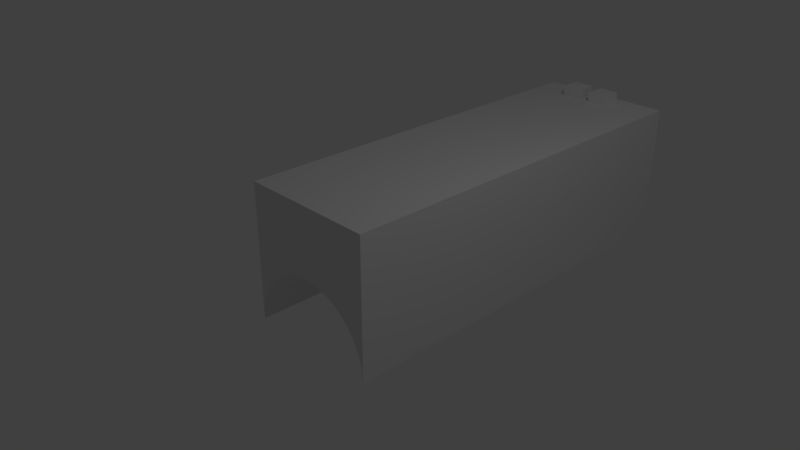 # Source: Dessus_canon_glock17.blend  (saved by Blender 2.79.0; exported with 4.5.12 LTS)
import bpy
from mathutils import Matrix  # noqa: F401  (used for matrix-valued properties, if any)

bpy.ops.wm.read_factory_settings(use_empty=True)
scene = bpy.context.scene
scene.name = 'Scene'

# ---- collections
col_collection_1 = bpy.data.collections.new('Collection 1'); scene.collection.children.link(col_collection_1)

# ---- materials (node trees are filled in below, after node groups)
mat_material = bpy.data.materials.new('Material')
mat_material.alpha_threshold = 0.0
mat_material.use_transparent_shadow = False
mat_material.roughness = 0.5
mat_material.line_color = (0.0, 0.0, 0.0, 1.0)

# ---- material node trees

# ---- world
world_world = bpy.data.worlds.new('World'); scene.world = world_world
world_world.color = (0.05088, 0.05088, 0.05088)
world_world.use_sun_shadow = False
world_world.sun_shadow_jitter_overblur = 0.0
world_world.cycles.sampling_method = 'MANUAL'

# ---- cameras
cam_camera = bpy.data.cameras.new('Camera')
cam_camera.clip_end = 100.0
cam_camera.lens = 35.0
cam_camera.sensor_width = 32.0
cam_camera.sensor_height = 18.0
cam_camera.ortho_scale = 7.314
cam_camera.dof.focus_distance = 0.0
cam_camera.dof.aperture_fstop = 128.0

# ---- lights
light_lamp = bpy.data.lights.new('Lamp', 'POINT')
light_lamp.transmission_factor = 0.0
light_lamp.cutoff_distance = 30.0
light_lamp.energy = 100.0
light_lamp.shadow_buffer_clip_start = 1.001
light_lamp.shadow_soft_size = 0.1
light_lamp.shadow_maximum_resolution = 0.006
light_lamp.use_absolute_resolution = True

# ---- meshes
me_cube = bpy.data.meshes.new('Cube')
me_cube.from_pydata([(1.0, 1.0, -1.0), (1.0, -1.0, -1.0), (-1.0, -1.0, -1.0), (-1.0, 1.0, -1.0), (1.0, 1.0, 5.0), (1.0, -1.0, 5.0), (-1.0, -1.0, 5.0), (-1.0, 1.0, 5.0), (0.0, 0.0, -1.0), (-2.257e-06, -3.02e-07, 5.0), (0.1951, -0.01921, -1.0), (0.1951, -0.01922, 5.0), (0.3827, -0.07612, -1.0), (0.3827, -0.07612, 5.0), (0.5556, -0.1685, -1.0), (0.5556, -0.1685, 5.0), (0.7071, -0.2929, -1.0), (0.7071, -0.2929, 5.0), (0.8315, -0.4444, -1.0), (0.8315, -0.4444, 5.0), (0.9239, -0.6173, -1.0), (0.9239, -0.6173, 5.0), (0.9808, -0.8049, -1.0), (0.9808, -0.8049, 5.0), (1.0, -1.0, -1.0), (1.0, -1.0, 5.0), (-1.0, -1.0, -1.0), (-1.0, -1.0, 5.0), (-0.9808, -0.8049, -1.0), (-0.9808, -0.8049, 5.0), (-0.9239, -0.6173, -1.0), (-0.9239, -0.6173, 5.0), (-0.8315, -0.4444, -1.0), (-0.8315, -0.4444, 5.0), (-0.7071, -0.2929, -1.0), (-0.7071, -0.2929, 5.0), (-0.5556, -0.1685, -1.0), (-0.5556, -0.1685, 5.0), (-0.3827, -0.07612, -1.0), (-0.3827, -0.07612, 5.0), (-0.1951, -0.01921, -1.0), (-0.1951, -0.01921, 5.0), (0.1432, 1.155, 4.857), (0.1432, 0.8453, 4.857), (0.1432, 1.155, 4.548), (0.1432, 0.8453, 4.548), (0.4526, 1.155, 4.857), (0.4526, 0.8453, 4.857), (0.4526, 1.155, 4.548), (0.4526, 0.8453, 4.548), (-0.3174, 1.155, 4.857), (-0.3174, 0.8453, 4.857), (-0.3174, 1.155, 4.548), (-0.3174, 0.8453, 4.548), (-0.008028, 1.155, 4.857), (-0.008028, 0.8453, 4.857), (-0.008028, 1.155, 4.548), (-0.008028, 0.8453, 4.548)], [], [(5, 25, 23, 21, 19, 17, 15, 13, 11, 9, 41, 39, 37, 35, 33, 31, 29, 27, 6, 7, 4), (0, 4, 5, 1), (2, 6, 7, 3), (4, 0, 3, 7), (8, 9, 11, 10), (10, 11, 13, 12), (12, 13, 15, 14), (14, 15, 17, 16), (16, 17, 19, 18), (18, 19, 21, 20), (20, 21, 23, 22), (22, 23, 25, 24), (26, 27, 29, 28), (28, 29, 31, 30), (30, 31, 33, 32), (32, 33, 35, 34), (34, 35, 37, 36), (36, 37, 39, 38), (38, 39, 41, 40), (40, 41, 9, 8), (1, 24, 22, 20, 18, 16, 14, 12, 10, 8, 40, 38, 36, 34, 32, 30, 28, 26, 2, 3, 0), (42, 43, 45, 44), (44, 45, 49, 48), (48, 49, 47, 46), (46, 47, 43, 42), (44, 48, 46, 42), (49, 45, 43, 47), (50, 51, 53, 52), (52, 53, 57, 56), (56, 57, 55, 54), (54, 55, 51, 50), (52, 56, 54, 50), (57, 53, 51, 55)])
me_cube.materials.append(mat_material)
me_cube.use_remesh_preserve_volume = False
me_cube.use_remesh_preserve_attributes = False
me_cube.use_mirror_vertex_groups = False
me_cube.update()

# ---- objects
ob_cube = bpy.data.objects.new('Cube', me_cube)
ob_lamp = bpy.data.objects.new('Lamp', light_lamp)
ob_camera = bpy.data.objects.new('Camera', cam_camera)

# ---- transforms, parenting, visibility, modifiers, constraints
ob_cube.location = (0.0, 0.0, 0.0)
ob_cube.rotation_euler = (1.571, 1.424e-14, 3.142)
ob_cube.lock_rotations_4d = False
ob_cube.empty_display_type = 'ARROWS'
ob_cube.lineart.crease_threshold = 0.0
ob_lamp.location = (4.076, 1.005, 5.904)
ob_lamp.rotation_euler = (0.6503, 0.05522, 1.866)
ob_lamp.lock_rotations_4d = False
ob_lamp.empty_display_type = 'ARROWS'
ob_lamp.color = (0.0, 0.0, 0.0, 0.0)
ob_lamp.lineart.crease_threshold = 0.0
ob_camera.location = (7.481, -6.508, 5.344)
ob_camera.rotation_euler = (1.109, 0.0, 0.8149)
ob_camera.lock_rotations_4d = False
ob_camera.empty_display_type = 'ARROWS'
ob_camera.color = (0.0, 0.0, 0.0, 0.0)
ob_camera.display_type = 'WIRE'
ob_camera.lineart.crease_threshold = 0.0

# ---- collection membership
col_collection_1.objects.link(ob_cube)
col_collection_1.objects.link(ob_lamp)
col_collection_1.objects.link(ob_camera)

# ---- scene / render settings (as saved in the file)
scene.camera = ob_camera
scene.frame_start = 1; scene.frame_end = 250; scene.frame_set(1)
scene.render.engine = 'BLENDER_EEVEE_NEXT'
scene.render.resolution_percentage = 50
scene.render.dither_intensity = 0.0
scene.cycles.use_denoising = False
scene.cycles.samples = 128
scene.cycles.sampling_pattern = 'TABULATED_SOBOL'
scene.cycles.use_adaptive_sampling = False
scene.cycles.use_light_tree = False
scene.cycles.blur_glossy = 0.0
scene.cycles.sample_clamp_indirect = 0.0
scene.view_settings.view_transform = 'Standard'
bpy.context.view_layer.update()

